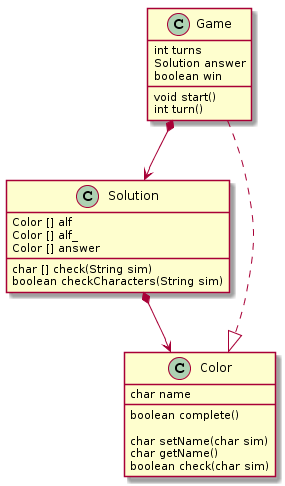

The diagram above was rendered by PlantUML. Its source (embedded in the PNG):
@startuml
class Game{
    int turns
    Solution answer
    boolean win
    
    void start()
    int turn()
}

class Solution{
    Color [] alf
    Color [] alf_
    Color [] answer
    char [] check(String sim)
    boolean checkCharacters(String sim)
    
}

class Color{
    char name
    boolean complete()
    
    char setName(char sim)
    char getName()
    boolean check(char sim)
}

Game *--> Solution
Solution *--> Color
Game ..|> Color
@enduml